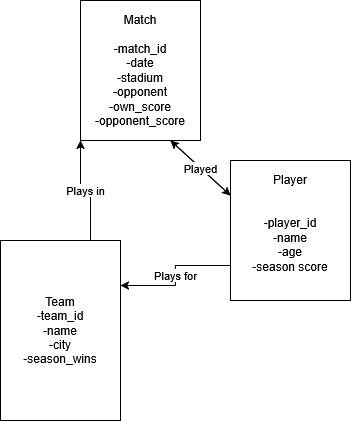

The diagram above was exported from draw.io. Its source (the exported page's mxGraphModel, read from the mxfile embedded in the PNG):
<mxGraphModel dx="1042" dy="563" grid="1" gridSize="10" guides="1" tooltips="1" connect="1" arrows="1" fold="1" page="1" pageScale="1" pageWidth="850" pageHeight="1100" math="0" shadow="0">
  <root>
    <mxCell id="0" />
    <mxCell id="1" parent="0" />
    <mxCell id="25YaDiO6Hx-XmFKQxWzw-4" edge="1" parent="1" source="25YaDiO6Hx-XmFKQxWzw-1" style="rounded=0;orthogonalLoop=1;jettySize=auto;html=1;exitX=0;exitY=0.25;exitDx=0;exitDy=0;entryX=0.75;entryY=1;entryDx=0;entryDy=0;" target="25YaDiO6Hx-XmFKQxWzw-2">
      <mxGeometry relative="1" as="geometry" />
    </mxCell>
    <mxCell id="25YaDiO6Hx-XmFKQxWzw-7" edge="1" parent="1" source="25YaDiO6Hx-XmFKQxWzw-1" style="edgeStyle=orthogonalEdgeStyle;rounded=0;orthogonalLoop=1;jettySize=auto;html=1;exitX=0;exitY=0.75;exitDx=0;exitDy=0;entryX=1;entryY=0.25;entryDx=0;entryDy=0;" target="25YaDiO6Hx-XmFKQxWzw-6" value="Plays for">
      <mxGeometry relative="1" as="geometry" />
    </mxCell>
    <mxCell id="25YaDiO6Hx-XmFKQxWzw-1" parent="1" style="rounded=0;whiteSpace=wrap;html=1;" value="&lt;div&gt;Player&lt;/div&gt;&lt;div&gt;&lt;br&gt;&lt;/div&gt;&lt;div&gt;&lt;br&gt;&lt;/div&gt;&lt;div&gt;-player_id&lt;/div&gt;&lt;div&gt;-name&lt;/div&gt;&lt;div&gt;-age&lt;/div&gt;&lt;div&gt;-season score&lt;/div&gt;&lt;div&gt;&lt;br&gt;&lt;/div&gt;" vertex="1">
      <mxGeometry height="140" width="120" x="370" y="190" as="geometry" />
    </mxCell>
    <mxCell id="25YaDiO6Hx-XmFKQxWzw-5" edge="1" parent="1" source="25YaDiO6Hx-XmFKQxWzw-2" style="rounded=0;orthogonalLoop=1;jettySize=auto;html=1;exitX=0.75;exitY=1;exitDx=0;exitDy=0;entryX=0;entryY=0.25;entryDx=0;entryDy=0;" target="25YaDiO6Hx-XmFKQxWzw-1" value="&lt;div&gt;Played&lt;/div&gt;">
      <mxGeometry relative="1" as="geometry" />
    </mxCell>
    <mxCell id="25YaDiO6Hx-XmFKQxWzw-2" parent="1" style="rounded=0;whiteSpace=wrap;html=1;" value="&lt;div&gt;Match&lt;/div&gt;&lt;div&gt;&lt;br&gt;&lt;/div&gt;&lt;div&gt;-match_id&lt;/div&gt;&lt;div&gt;-date&lt;/div&gt;&lt;div&gt;-stadium&lt;/div&gt;&lt;div&gt;-opponent&lt;/div&gt;&lt;div&gt;-own_score&lt;/div&gt;&lt;div&gt;-opponent_score&lt;/div&gt;" vertex="1">
      <mxGeometry height="140" width="120" x="220" y="30" as="geometry" />
    </mxCell>
    <mxCell id="25YaDiO6Hx-XmFKQxWzw-8" edge="1" parent="1" source="25YaDiO6Hx-XmFKQxWzw-6" style="edgeStyle=orthogonalEdgeStyle;rounded=0;orthogonalLoop=1;jettySize=auto;html=1;exitX=0.75;exitY=0;exitDx=0;exitDy=0;entryX=0;entryY=1;entryDx=0;entryDy=0;" target="25YaDiO6Hx-XmFKQxWzw-2" value="Plays in">
      <mxGeometry relative="1" as="geometry" />
    </mxCell>
    <mxCell id="25YaDiO6Hx-XmFKQxWzw-6" parent="1" style="rounded=0;whiteSpace=wrap;html=1;" value="&lt;div&gt;Team&lt;/div&gt;&lt;div&gt;-team_id&lt;/div&gt;&lt;div&gt;-name&lt;/div&gt;&lt;div&gt;-city&lt;/div&gt;&lt;div&gt;-season_wins&lt;/div&gt;" vertex="1">
      <mxGeometry height="180" width="120" x="140" y="270" as="geometry" />
    </mxCell>
  </root>
</mxGraphModel>